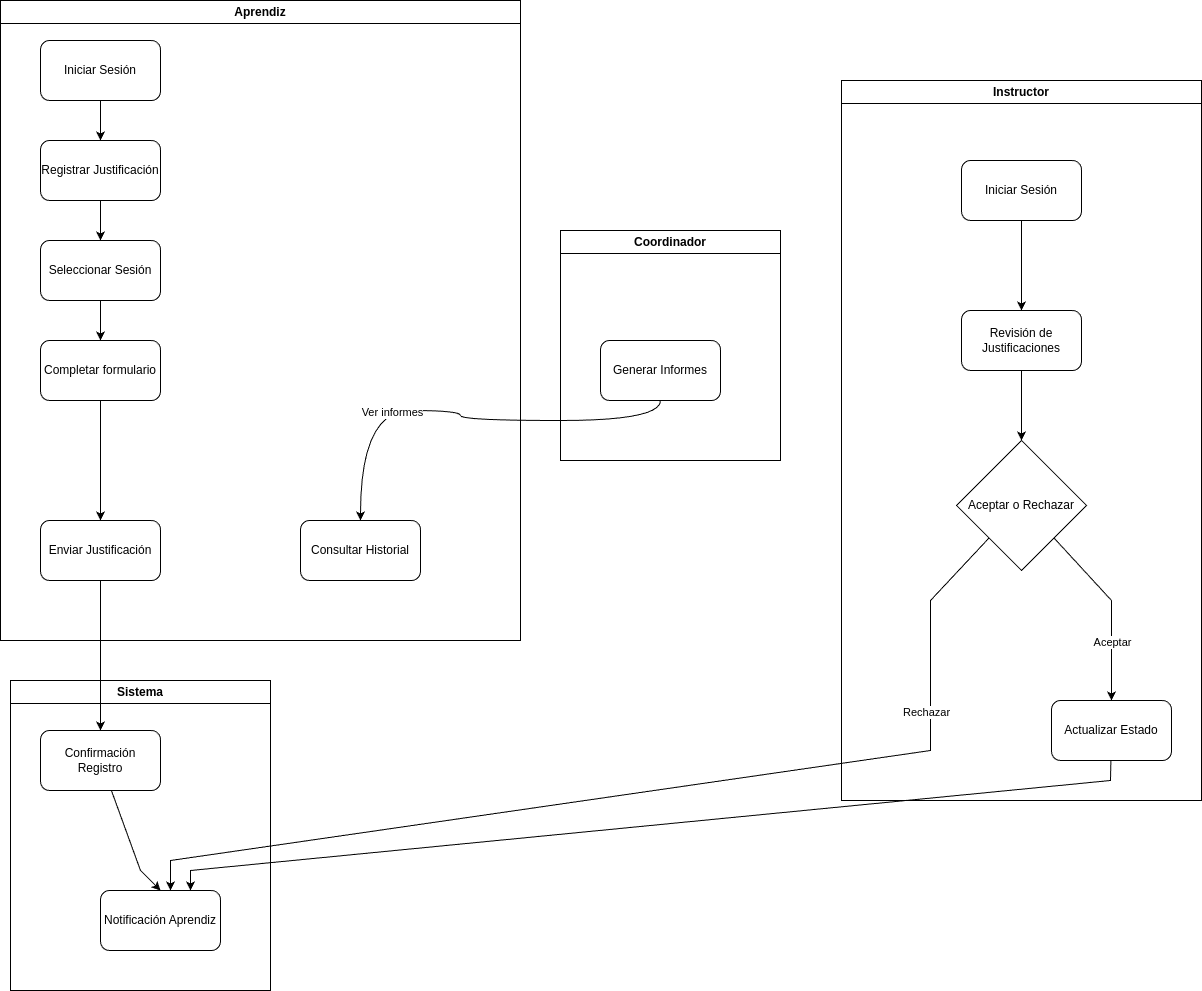

The diagram above was exported from draw.io. Its source (the exported page's mxGraphModel, read from the mxfile embedded in the PNG):
<mxGraphModel dx="1376" dy="754" grid="1" gridSize="10" guides="1" tooltips="1" connect="1" arrows="1" fold="1" page="1" pageScale="1" pageWidth="827" pageHeight="1169" math="0" shadow="0">
  <root>
    <mxCell id="0" />
    <mxCell id="1" parent="0" />
    <mxCell id="Zkj4drAzR0Cn6iQVgruA-1" value="Aprendiz" style="swimlane;whiteSpace=wrap;html=1;" parent="1" vertex="1">
      <mxGeometry x="250" y="90" width="520" height="640" as="geometry" />
    </mxCell>
    <mxCell id="Zkj4drAzR0Cn6iQVgruA-22" style="edgeStyle=orthogonalEdgeStyle;rounded=0;orthogonalLoop=1;jettySize=auto;html=1;entryX=0.5;entryY=0;entryDx=0;entryDy=0;" parent="Zkj4drAzR0Cn6iQVgruA-1" source="Zkj4drAzR0Cn6iQVgruA-2" target="Zkj4drAzR0Cn6iQVgruA-7" edge="1">
      <mxGeometry relative="1" as="geometry" />
    </mxCell>
    <mxCell id="Zkj4drAzR0Cn6iQVgruA-2" value="Iniciar Sesión" style="rounded=1;whiteSpace=wrap;html=1;" parent="Zkj4drAzR0Cn6iQVgruA-1" vertex="1">
      <mxGeometry x="40" y="40" width="120" height="60" as="geometry" />
    </mxCell>
    <mxCell id="Zkj4drAzR0Cn6iQVgruA-24" style="edgeStyle=orthogonalEdgeStyle;rounded=0;orthogonalLoop=1;jettySize=auto;html=1;entryX=0.5;entryY=0;entryDx=0;entryDy=0;" parent="Zkj4drAzR0Cn6iQVgruA-1" source="Zkj4drAzR0Cn6iQVgruA-3" target="Zkj4drAzR0Cn6iQVgruA-5" edge="1">
      <mxGeometry relative="1" as="geometry" />
    </mxCell>
    <mxCell id="Zkj4drAzR0Cn6iQVgruA-3" value="Seleccionar Sesión" style="rounded=1;whiteSpace=wrap;html=1;" parent="Zkj4drAzR0Cn6iQVgruA-1" vertex="1">
      <mxGeometry x="40" y="240" width="120" height="60" as="geometry" />
    </mxCell>
    <mxCell id="Zkj4drAzR0Cn6iQVgruA-4" value="Enviar Justificación" style="rounded=1;whiteSpace=wrap;html=1;" parent="Zkj4drAzR0Cn6iQVgruA-1" vertex="1">
      <mxGeometry x="40" y="520" width="120" height="60" as="geometry" />
    </mxCell>
    <mxCell id="Zkj4drAzR0Cn6iQVgruA-25" style="edgeStyle=orthogonalEdgeStyle;rounded=0;orthogonalLoop=1;jettySize=auto;html=1;entryX=0.5;entryY=0;entryDx=0;entryDy=0;" parent="Zkj4drAzR0Cn6iQVgruA-1" source="Zkj4drAzR0Cn6iQVgruA-5" target="Zkj4drAzR0Cn6iQVgruA-4" edge="1">
      <mxGeometry relative="1" as="geometry" />
    </mxCell>
    <mxCell id="Zkj4drAzR0Cn6iQVgruA-5" value="Completar formulario" style="rounded=1;whiteSpace=wrap;html=1;" parent="Zkj4drAzR0Cn6iQVgruA-1" vertex="1">
      <mxGeometry x="40" y="340" width="120" height="60" as="geometry" />
    </mxCell>
    <mxCell id="Zkj4drAzR0Cn6iQVgruA-6" value="Consultar Historial" style="rounded=1;whiteSpace=wrap;html=1;" parent="Zkj4drAzR0Cn6iQVgruA-1" vertex="1">
      <mxGeometry x="300" y="520" width="120" height="60" as="geometry" />
    </mxCell>
    <mxCell id="Zkj4drAzR0Cn6iQVgruA-23" style="edgeStyle=orthogonalEdgeStyle;rounded=0;orthogonalLoop=1;jettySize=auto;html=1;entryX=0.5;entryY=0;entryDx=0;entryDy=0;" parent="Zkj4drAzR0Cn6iQVgruA-1" source="Zkj4drAzR0Cn6iQVgruA-7" target="Zkj4drAzR0Cn6iQVgruA-3" edge="1">
      <mxGeometry relative="1" as="geometry" />
    </mxCell>
    <mxCell id="Zkj4drAzR0Cn6iQVgruA-7" value="Registrar Justificación" style="rounded=1;whiteSpace=wrap;html=1;" parent="Zkj4drAzR0Cn6iQVgruA-1" vertex="1">
      <mxGeometry x="40" y="140" width="120" height="60" as="geometry" />
    </mxCell>
    <mxCell id="Zkj4drAzR0Cn6iQVgruA-8" value="Coordinador" style="swimlane;whiteSpace=wrap;html=1;" parent="1" vertex="1">
      <mxGeometry x="810" y="320" width="220" height="230" as="geometry" />
    </mxCell>
    <mxCell id="Zkj4drAzR0Cn6iQVgruA-13" value="Generar Informes" style="rounded=1;whiteSpace=wrap;html=1;" parent="Zkj4drAzR0Cn6iQVgruA-8" vertex="1">
      <mxGeometry x="40" y="110" width="120" height="60" as="geometry" />
    </mxCell>
    <mxCell id="Zkj4drAzR0Cn6iQVgruA-15" value="" style="rounded=0;orthogonalLoop=1;jettySize=auto;html=1;entryX=0.5;entryY=0;entryDx=0;entryDy=0;edgeStyle=orthogonalEdgeStyle;curved=1;exitX=0.5;exitY=1;exitDx=0;exitDy=0;" parent="1" source="Zkj4drAzR0Cn6iQVgruA-13" target="Zkj4drAzR0Cn6iQVgruA-6" edge="1">
      <mxGeometry relative="1" as="geometry">
        <Array as="points">
          <mxPoint x="910" y="510" />
          <mxPoint x="710" y="510" />
          <mxPoint x="710" y="500" />
          <mxPoint x="610" y="500" />
        </Array>
      </mxGeometry>
    </mxCell>
    <mxCell id="Zkj4drAzR0Cn6iQVgruA-21" value="Ver informes" style="edgeLabel;html=1;align=center;verticalAlign=middle;resizable=0;points=[];" parent="Zkj4drAzR0Cn6iQVgruA-15" connectable="0" vertex="1">
      <mxGeometry x="0.3578" y="1" relative="1" as="geometry">
        <mxPoint as="offset" />
      </mxGeometry>
    </mxCell>
    <mxCell id="Zkj4drAzR0Cn6iQVgruA-26" value="Sistema" style="swimlane;whiteSpace=wrap;html=1;" parent="1" vertex="1">
      <mxGeometry x="260" y="770" width="260" height="310" as="geometry" />
    </mxCell>
    <mxCell id="Zkj4drAzR0Cn6iQVgruA-31" style="rounded=0;orthogonalLoop=1;jettySize=auto;html=1;entryX=0.5;entryY=0;entryDx=0;entryDy=0;" parent="Zkj4drAzR0Cn6iQVgruA-26" source="Zkj4drAzR0Cn6iQVgruA-27" target="Zkj4drAzR0Cn6iQVgruA-29" edge="1">
      <mxGeometry relative="1" as="geometry">
        <Array as="points">
          <mxPoint x="130" y="190" />
          <mxPoint x="140" y="200" />
        </Array>
      </mxGeometry>
    </mxCell>
    <mxCell id="Zkj4drAzR0Cn6iQVgruA-27" value="Confirmación Registro" style="rounded=1;whiteSpace=wrap;html=1;" parent="Zkj4drAzR0Cn6iQVgruA-26" vertex="1">
      <mxGeometry x="30" y="50" width="120" height="60" as="geometry" />
    </mxCell>
    <mxCell id="Zkj4drAzR0Cn6iQVgruA-29" value="Notificación Aprendiz" style="rounded=1;whiteSpace=wrap;html=1;" parent="Zkj4drAzR0Cn6iQVgruA-26" vertex="1">
      <mxGeometry x="90" y="210" width="120" height="60" as="geometry" />
    </mxCell>
    <mxCell id="Zkj4drAzR0Cn6iQVgruA-32" value="Instructor" style="swimlane;whiteSpace=wrap;html=1;" parent="1" vertex="1">
      <mxGeometry x="1091" y="170" width="360" height="720" as="geometry" />
    </mxCell>
    <mxCell id="Zkj4drAzR0Cn6iQVgruA-38" style="edgeStyle=orthogonalEdgeStyle;rounded=0;orthogonalLoop=1;jettySize=auto;html=1;entryX=0.5;entryY=0;entryDx=0;entryDy=0;" parent="Zkj4drAzR0Cn6iQVgruA-32" source="Zkj4drAzR0Cn6iQVgruA-33" target="Zkj4drAzR0Cn6iQVgruA-34" edge="1">
      <mxGeometry relative="1" as="geometry" />
    </mxCell>
    <mxCell id="Zkj4drAzR0Cn6iQVgruA-33" value="Iniciar Sesión" style="rounded=1;whiteSpace=wrap;html=1;" parent="Zkj4drAzR0Cn6iQVgruA-32" vertex="1">
      <mxGeometry x="120" y="80" width="120" height="60" as="geometry" />
    </mxCell>
    <mxCell id="Zkj4drAzR0Cn6iQVgruA-39" style="edgeStyle=orthogonalEdgeStyle;rounded=0;orthogonalLoop=1;jettySize=auto;html=1;entryX=0.5;entryY=0;entryDx=0;entryDy=0;" parent="Zkj4drAzR0Cn6iQVgruA-32" source="Zkj4drAzR0Cn6iQVgruA-34" target="Zkj4drAzR0Cn6iQVgruA-36" edge="1">
      <mxGeometry relative="1" as="geometry" />
    </mxCell>
    <mxCell id="Zkj4drAzR0Cn6iQVgruA-34" value="Revisión de Justificaciones" style="rounded=1;whiteSpace=wrap;html=1;" parent="Zkj4drAzR0Cn6iQVgruA-32" vertex="1">
      <mxGeometry x="120" y="230" width="120" height="60" as="geometry" />
    </mxCell>
    <mxCell id="Zkj4drAzR0Cn6iQVgruA-35" value="Actualizar Estado" style="rounded=1;whiteSpace=wrap;html=1;" parent="Zkj4drAzR0Cn6iQVgruA-32" vertex="1">
      <mxGeometry x="210" y="620" width="120" height="60" as="geometry" />
    </mxCell>
    <mxCell id="Zkj4drAzR0Cn6iQVgruA-43" style="rounded=0;orthogonalLoop=1;jettySize=auto;html=1;entryX=0.5;entryY=0;entryDx=0;entryDy=0;exitX=1;exitY=1;exitDx=0;exitDy=0;" parent="Zkj4drAzR0Cn6iQVgruA-32" source="Zkj4drAzR0Cn6iQVgruA-36" target="Zkj4drAzR0Cn6iQVgruA-35" edge="1">
      <mxGeometry relative="1" as="geometry">
        <Array as="points">
          <mxPoint x="270" y="520" />
        </Array>
      </mxGeometry>
    </mxCell>
    <mxCell id="Zkj4drAzR0Cn6iQVgruA-44" value="Aceptar" style="edgeLabel;html=1;align=center;verticalAlign=middle;resizable=0;points=[];" parent="Zkj4drAzR0Cn6iQVgruA-43" connectable="0" vertex="1">
      <mxGeometry x="0.3653" relative="1" as="geometry">
        <mxPoint as="offset" />
      </mxGeometry>
    </mxCell>
    <mxCell id="Zkj4drAzR0Cn6iQVgruA-36" value="Aceptar o Rechazar" style="rhombus;whiteSpace=wrap;html=1;" parent="Zkj4drAzR0Cn6iQVgruA-32" vertex="1">
      <mxGeometry x="115" y="360" width="130" height="130" as="geometry" />
    </mxCell>
    <mxCell id="Zkj4drAzR0Cn6iQVgruA-41" style="rounded=0;orthogonalLoop=1;jettySize=auto;html=1;exitX=0;exitY=1;exitDx=0;exitDy=0;" parent="1" source="Zkj4drAzR0Cn6iQVgruA-36" edge="1">
      <mxGeometry relative="1" as="geometry">
        <mxPoint x="420" y="980" as="targetPoint" />
        <Array as="points">
          <mxPoint x="1180" y="690" />
          <mxPoint x="1180" y="840" />
          <mxPoint x="420" y="950" />
        </Array>
      </mxGeometry>
    </mxCell>
    <mxCell id="Zkj4drAzR0Cn6iQVgruA-42" value="Rechazar" style="edgeLabel;html=1;align=center;verticalAlign=middle;resizable=0;points=[];rotation=0;" parent="Zkj4drAzR0Cn6iQVgruA-41" connectable="0" vertex="1">
      <mxGeometry x="-0.654" y="1" relative="1" as="geometry">
        <mxPoint x="-6" y="18" as="offset" />
      </mxGeometry>
    </mxCell>
    <mxCell id="Zkj4drAzR0Cn6iQVgruA-45" style="rounded=0;orthogonalLoop=1;jettySize=auto;html=1;entryX=0.75;entryY=0;entryDx=0;entryDy=0;" parent="1" source="Zkj4drAzR0Cn6iQVgruA-35" target="Zkj4drAzR0Cn6iQVgruA-29" edge="1">
      <mxGeometry relative="1" as="geometry">
        <mxPoint x="670" y="1020" as="targetPoint" />
        <Array as="points">
          <mxPoint x="1360" y="870" />
          <mxPoint x="440" y="960" />
        </Array>
      </mxGeometry>
    </mxCell>
    <mxCell id="Zkj4drAzR0Cn6iQVgruA-46" style="edgeStyle=orthogonalEdgeStyle;rounded=0;orthogonalLoop=1;jettySize=auto;html=1;entryX=0.5;entryY=0;entryDx=0;entryDy=0;" parent="1" source="Zkj4drAzR0Cn6iQVgruA-4" target="Zkj4drAzR0Cn6iQVgruA-27" edge="1">
      <mxGeometry relative="1" as="geometry" />
    </mxCell>
  </root>
</mxGraphModel>